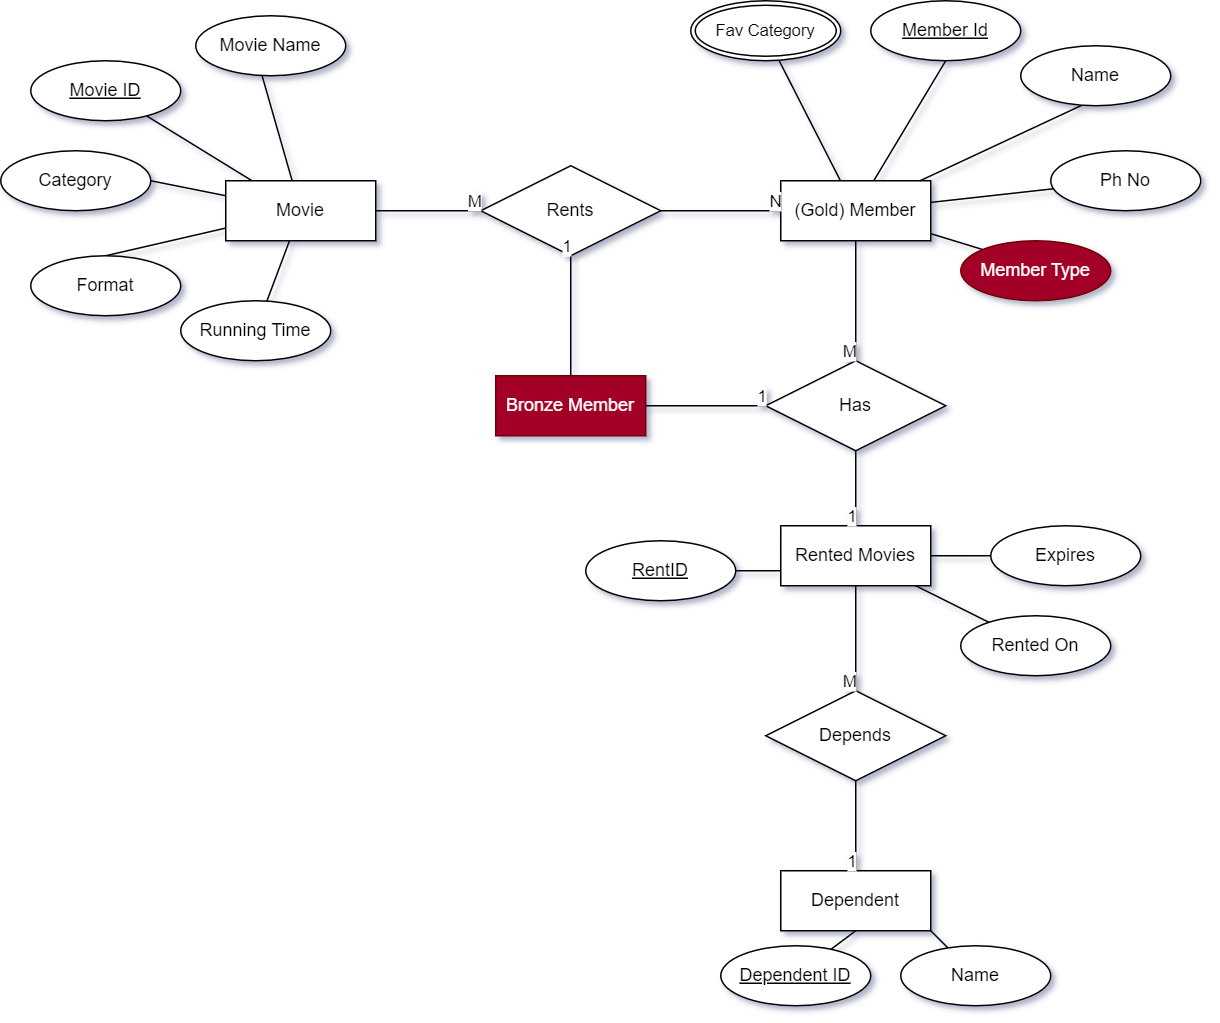

The diagram above was exported from draw.io. Its source (the exported page's mxGraphModel, read from the mxfile embedded in the PNG):
<mxGraphModel dx="2835" dy="1398" grid="1" gridSize="10" guides="1" tooltips="1" connect="1" arrows="1" fold="1" page="1" pageScale="1" pageWidth="850" pageHeight="1100" math="0" shadow="0" extFonts="Permanent Marker^https://fonts.googleapis.com/css?family=Permanent+Marker">
  <root>
    <mxCell id="0" />
    <mxCell id="1" parent="0" />
    <mxCell id="xF_-Twi31pI02IYK8cKR-40" style="edgeStyle=none;rounded=0;orthogonalLoop=1;jettySize=auto;html=1;strokeColor=default;align=center;verticalAlign=middle;fontFamily=Helvetica;fontSize=11;fontColor=default;labelBackgroundColor=default;endArrow=none;endFill=0;" parent="1" source="xF_-Twi31pI02IYK8cKR-2" target="xF_-Twi31pI02IYK8cKR-30" edge="1">
      <mxGeometry relative="1" as="geometry" />
    </mxCell>
    <mxCell id="xF_-Twi31pI02IYK8cKR-41" style="edgeStyle=none;rounded=0;orthogonalLoop=1;jettySize=auto;html=1;entryX=1;entryY=0.5;entryDx=0;entryDy=0;strokeColor=default;align=center;verticalAlign=middle;fontFamily=Helvetica;fontSize=11;fontColor=default;labelBackgroundColor=default;endArrow=none;endFill=0;" parent="1" source="xF_-Twi31pI02IYK8cKR-2" target="xF_-Twi31pI02IYK8cKR-32" edge="1">
      <mxGeometry relative="1" as="geometry" />
    </mxCell>
    <mxCell id="xF_-Twi31pI02IYK8cKR-56" style="edgeStyle=none;rounded=0;orthogonalLoop=1;jettySize=auto;html=1;entryX=0.5;entryY=0;entryDx=0;entryDy=0;strokeColor=default;align=center;verticalAlign=middle;fontFamily=Helvetica;fontSize=11;fontColor=default;labelBackgroundColor=default;endArrow=none;endFill=0;" parent="1" source="xF_-Twi31pI02IYK8cKR-2" target="xF_-Twi31pI02IYK8cKR-55" edge="1">
      <mxGeometry relative="1" as="geometry" />
    </mxCell>
    <mxCell id="xF_-Twi31pI02IYK8cKR-100" style="edgeStyle=none;rounded=0;orthogonalLoop=1;jettySize=auto;html=1;strokeColor=default;align=center;verticalAlign=middle;fontFamily=Helvetica;fontSize=11;fontColor=default;labelBackgroundColor=default;endArrow=none;endFill=0;" parent="1" source="xF_-Twi31pI02IYK8cKR-2" target="xF_-Twi31pI02IYK8cKR-99" edge="1">
      <mxGeometry relative="1" as="geometry" />
    </mxCell>
    <mxCell id="xF_-Twi31pI02IYK8cKR-2" value="Movie" style="whiteSpace=wrap;html=1;align=center;" parent="1" vertex="1">
      <mxGeometry x="70" y="410" width="100" height="40" as="geometry" />
    </mxCell>
    <mxCell id="xF_-Twi31pI02IYK8cKR-17" style="rounded=0;orthogonalLoop=1;jettySize=auto;html=1;entryX=0.5;entryY=1;entryDx=0;entryDy=0;strokeColor=default;align=center;verticalAlign=middle;fontFamily=Helvetica;fontSize=11;fontColor=default;labelBackgroundColor=default;edgeStyle=none;endArrow=none;endFill=0;" parent="1" source="xF_-Twi31pI02IYK8cKR-3" target="xF_-Twi31pI02IYK8cKR-10" edge="1">
      <mxGeometry relative="1" as="geometry" />
    </mxCell>
    <mxCell id="xF_-Twi31pI02IYK8cKR-20" style="edgeStyle=none;rounded=0;orthogonalLoop=1;jettySize=auto;html=1;strokeColor=default;align=center;verticalAlign=middle;fontFamily=Helvetica;fontSize=11;fontColor=default;labelBackgroundColor=default;endArrow=none;endFill=0;" parent="1" source="xF_-Twi31pI02IYK8cKR-3" target="xF_-Twi31pI02IYK8cKR-21" edge="1">
      <mxGeometry relative="1" as="geometry">
        <mxPoint x="560" y="510.0000000000001" as="targetPoint" />
      </mxGeometry>
    </mxCell>
    <mxCell id="xF_-Twi31pI02IYK8cKR-115" style="edgeStyle=none;rounded=0;orthogonalLoop=1;jettySize=auto;html=1;entryX=0;entryY=0;entryDx=0;entryDy=0;strokeColor=default;align=center;verticalAlign=middle;fontFamily=Helvetica;fontSize=11;fontColor=default;labelBackgroundColor=default;endArrow=none;endFill=0;" parent="1" source="xF_-Twi31pI02IYK8cKR-3" target="xF_-Twi31pI02IYK8cKR-114" edge="1">
      <mxGeometry relative="1" as="geometry" />
    </mxCell>
    <mxCell id="xF_-Twi31pI02IYK8cKR-3" value="(Gold) Member" style="whiteSpace=wrap;html=1;align=center;" parent="1" vertex="1">
      <mxGeometry x="440" y="410" width="100" height="40" as="geometry" />
    </mxCell>
    <mxCell id="xF_-Twi31pI02IYK8cKR-10" value="&lt;u&gt;Member Id&lt;/u&gt;" style="ellipse;whiteSpace=wrap;html=1;align=center;" parent="1" vertex="1">
      <mxGeometry x="500" y="290" width="100" height="40" as="geometry" />
    </mxCell>
    <mxCell id="xF_-Twi31pI02IYK8cKR-12" value="Rents" style="shape=rhombus;perimeter=rhombusPerimeter;whiteSpace=wrap;html=1;align=center;" parent="1" vertex="1">
      <mxGeometry x="240" y="400" width="120" height="60" as="geometry" />
    </mxCell>
    <mxCell id="xF_-Twi31pI02IYK8cKR-18" value="Name" style="ellipse;whiteSpace=wrap;html=1;align=center;" parent="1" vertex="1">
      <mxGeometry x="600" y="320" width="100" height="40" as="geometry" />
    </mxCell>
    <mxCell id="xF_-Twi31pI02IYK8cKR-19" style="edgeStyle=none;rounded=0;orthogonalLoop=1;jettySize=auto;html=1;entryX=0.403;entryY=0.997;entryDx=0;entryDy=0;entryPerimeter=0;strokeColor=default;align=center;verticalAlign=middle;fontFamily=Helvetica;fontSize=11;fontColor=default;labelBackgroundColor=default;endArrow=none;endFill=0;" parent="1" source="xF_-Twi31pI02IYK8cKR-3" target="xF_-Twi31pI02IYK8cKR-18" edge="1">
      <mxGeometry relative="1" as="geometry" />
    </mxCell>
    <mxCell id="xF_-Twi31pI02IYK8cKR-21" value="Ph No" style="ellipse;whiteSpace=wrap;html=1;align=center;" parent="1" vertex="1">
      <mxGeometry x="620" y="390" width="100" height="40" as="geometry" />
    </mxCell>
    <mxCell id="xF_-Twi31pI02IYK8cKR-24" value="Dependent" style="whiteSpace=wrap;html=1;align=center;" parent="1" vertex="1">
      <mxGeometry x="440" y="870" width="100" height="40" as="geometry" />
    </mxCell>
    <mxCell id="xF_-Twi31pI02IYK8cKR-29" value="Movie Name" style="ellipse;whiteSpace=wrap;html=1;align=center;" parent="1" vertex="1">
      <mxGeometry x="50" y="300" width="100" height="40" as="geometry" />
    </mxCell>
    <mxCell id="xF_-Twi31pI02IYK8cKR-30" value="&lt;u&gt;Movie ID&lt;/u&gt;" style="ellipse;whiteSpace=wrap;html=1;align=center;" parent="1" vertex="1">
      <mxGeometry x="-60" y="330" width="100" height="40" as="geometry" />
    </mxCell>
    <mxCell id="xF_-Twi31pI02IYK8cKR-32" value="Category" style="ellipse;whiteSpace=wrap;html=1;align=center;" parent="1" vertex="1">
      <mxGeometry x="-80" y="390" width="100" height="40" as="geometry" />
    </mxCell>
    <mxCell id="xF_-Twi31pI02IYK8cKR-35" value="Fav Category" style="ellipse;shape=doubleEllipse;margin=3;whiteSpace=wrap;html=1;align=center;fontFamily=Helvetica;fontSize=11;fontColor=default;labelBackgroundColor=default;" parent="1" vertex="1">
      <mxGeometry x="380" y="290" width="100" height="40" as="geometry" />
    </mxCell>
    <mxCell id="xF_-Twi31pI02IYK8cKR-38" style="edgeStyle=none;rounded=0;orthogonalLoop=1;jettySize=auto;html=1;entryX=0.59;entryY=1.002;entryDx=0;entryDy=0;entryPerimeter=0;strokeColor=default;align=center;verticalAlign=middle;fontFamily=Helvetica;fontSize=11;fontColor=default;labelBackgroundColor=default;endArrow=none;endFill=0;" parent="1" source="xF_-Twi31pI02IYK8cKR-3" target="xF_-Twi31pI02IYK8cKR-35" edge="1">
      <mxGeometry relative="1" as="geometry" />
    </mxCell>
    <mxCell id="xF_-Twi31pI02IYK8cKR-39" style="edgeStyle=none;rounded=0;orthogonalLoop=1;jettySize=auto;html=1;entryX=0.442;entryY=0.997;entryDx=0;entryDy=0;entryPerimeter=0;strokeColor=default;align=center;verticalAlign=middle;fontFamily=Helvetica;fontSize=11;fontColor=default;labelBackgroundColor=default;endArrow=none;endFill=0;" parent="1" source="xF_-Twi31pI02IYK8cKR-2" target="xF_-Twi31pI02IYK8cKR-29" edge="1">
      <mxGeometry relative="1" as="geometry" />
    </mxCell>
    <mxCell id="xF_-Twi31pI02IYK8cKR-58" style="edgeStyle=none;rounded=0;orthogonalLoop=1;jettySize=auto;html=1;entryX=0;entryY=0.5;entryDx=0;entryDy=0;strokeColor=default;align=center;verticalAlign=middle;fontFamily=Helvetica;fontSize=11;fontColor=default;labelBackgroundColor=default;endArrow=none;endFill=0;" parent="1" source="xF_-Twi31pI02IYK8cKR-42" target="xF_-Twi31pI02IYK8cKR-45" edge="1">
      <mxGeometry relative="1" as="geometry" />
    </mxCell>
    <mxCell id="xF_-Twi31pI02IYK8cKR-96" style="edgeStyle=none;rounded=0;orthogonalLoop=1;jettySize=auto;html=1;strokeColor=default;align=center;verticalAlign=middle;fontFamily=Helvetica;fontSize=11;fontColor=default;labelBackgroundColor=default;endArrow=none;endFill=0;" parent="1" source="xF_-Twi31pI02IYK8cKR-42" target="xF_-Twi31pI02IYK8cKR-95" edge="1">
      <mxGeometry relative="1" as="geometry" />
    </mxCell>
    <mxCell id="xF_-Twi31pI02IYK8cKR-42" value="Rented Movies" style="whiteSpace=wrap;html=1;align=center;" parent="1" vertex="1">
      <mxGeometry x="440" y="640" width="100" height="40" as="geometry" />
    </mxCell>
    <mxCell id="xF_-Twi31pI02IYK8cKR-43" value="Has" style="shape=rhombus;perimeter=rhombusPerimeter;whiteSpace=wrap;html=1;align=center;" parent="1" vertex="1">
      <mxGeometry x="430" y="530" width="120" height="60" as="geometry" />
    </mxCell>
    <mxCell id="xF_-Twi31pI02IYK8cKR-45" value="Expires" style="ellipse;whiteSpace=wrap;html=1;align=center;" parent="1" vertex="1">
      <mxGeometry x="580" y="640" width="100" height="40" as="geometry" />
    </mxCell>
    <mxCell id="xF_-Twi31pI02IYK8cKR-50" value="Depends" style="shape=rhombus;perimeter=rhombusPerimeter;whiteSpace=wrap;html=1;align=center;" parent="1" vertex="1">
      <mxGeometry x="430" y="750" width="120" height="60" as="geometry" />
    </mxCell>
    <mxCell id="xF_-Twi31pI02IYK8cKR-55" value="Format" style="ellipse;whiteSpace=wrap;html=1;align=center;" parent="1" vertex="1">
      <mxGeometry x="-60" y="460" width="100" height="40" as="geometry" />
    </mxCell>
    <mxCell id="xF_-Twi31pI02IYK8cKR-78" value="" style="endArrow=none;html=1;rounded=0;strokeColor=default;align=center;verticalAlign=middle;fontFamily=Helvetica;fontSize=11;fontColor=default;labelBackgroundColor=default;exitX=1;exitY=0.5;exitDx=0;exitDy=0;entryX=0;entryY=0.5;entryDx=0;entryDy=0;" parent="1" source="xF_-Twi31pI02IYK8cKR-2" target="xF_-Twi31pI02IYK8cKR-12" edge="1">
      <mxGeometry relative="1" as="geometry">
        <mxPoint x="80" y="410" as="sourcePoint" />
        <mxPoint x="240" y="410" as="targetPoint" />
      </mxGeometry>
    </mxCell>
    <mxCell id="xF_-Twi31pI02IYK8cKR-79" value="M" style="resizable=0;html=1;whiteSpace=wrap;align=right;verticalAlign=bottom;fontFamily=Helvetica;fontSize=11;fontColor=default;labelBackgroundColor=default;" parent="xF_-Twi31pI02IYK8cKR-78" connectable="0" vertex="1">
      <mxGeometry x="1" relative="1" as="geometry" />
    </mxCell>
    <mxCell id="xF_-Twi31pI02IYK8cKR-80" value="" style="endArrow=none;html=1;rounded=0;strokeColor=default;align=center;verticalAlign=middle;fontFamily=Helvetica;fontSize=11;fontColor=default;labelBackgroundColor=default;exitX=1;exitY=0.5;exitDx=0;exitDy=0;" parent="1" source="xF_-Twi31pI02IYK8cKR-12" target="xF_-Twi31pI02IYK8cKR-3" edge="1">
      <mxGeometry relative="1" as="geometry">
        <mxPoint x="180" y="440" as="sourcePoint" />
        <mxPoint x="250" y="440" as="targetPoint" />
      </mxGeometry>
    </mxCell>
    <mxCell id="xF_-Twi31pI02IYK8cKR-81" value="N" style="resizable=0;html=1;whiteSpace=wrap;align=right;verticalAlign=bottom;fontFamily=Helvetica;fontSize=11;fontColor=default;labelBackgroundColor=default;" parent="xF_-Twi31pI02IYK8cKR-80" connectable="0" vertex="1">
      <mxGeometry x="1" relative="1" as="geometry" />
    </mxCell>
    <mxCell id="xF_-Twi31pI02IYK8cKR-85" value="" style="endArrow=none;html=1;rounded=0;strokeColor=default;align=center;verticalAlign=middle;fontFamily=Helvetica;fontSize=11;fontColor=default;labelBackgroundColor=default;entryX=0.5;entryY=0;entryDx=0;entryDy=0;exitX=0.5;exitY=1;exitDx=0;exitDy=0;" parent="1" source="xF_-Twi31pI02IYK8cKR-43" target="xF_-Twi31pI02IYK8cKR-42" edge="1">
      <mxGeometry relative="1" as="geometry">
        <mxPoint x="430" y="500" as="sourcePoint" />
        <mxPoint x="590" y="500" as="targetPoint" />
      </mxGeometry>
    </mxCell>
    <mxCell id="xF_-Twi31pI02IYK8cKR-86" value="" style="resizable=0;html=1;whiteSpace=wrap;align=left;verticalAlign=bottom;fontFamily=Helvetica;fontSize=11;fontColor=default;labelBackgroundColor=default;" parent="xF_-Twi31pI02IYK8cKR-85" connectable="0" vertex="1">
      <mxGeometry x="-1" relative="1" as="geometry" />
    </mxCell>
    <mxCell id="xF_-Twi31pI02IYK8cKR-87" value="1" style="resizable=0;html=1;whiteSpace=wrap;align=right;verticalAlign=bottom;fontFamily=Helvetica;fontSize=11;fontColor=default;labelBackgroundColor=default;" parent="xF_-Twi31pI02IYK8cKR-85" connectable="0" vertex="1">
      <mxGeometry x="1" relative="1" as="geometry" />
    </mxCell>
    <mxCell id="xF_-Twi31pI02IYK8cKR-88" value="" style="endArrow=none;html=1;rounded=0;strokeColor=default;align=center;verticalAlign=middle;fontFamily=Helvetica;fontSize=11;fontColor=default;labelBackgroundColor=default;entryX=0.5;entryY=0;entryDx=0;entryDy=0;exitX=0.5;exitY=1;exitDx=0;exitDy=0;" parent="1" source="xF_-Twi31pI02IYK8cKR-3" target="xF_-Twi31pI02IYK8cKR-43" edge="1">
      <mxGeometry relative="1" as="geometry">
        <mxPoint x="500" y="600" as="sourcePoint" />
        <mxPoint x="500" y="660" as="targetPoint" />
      </mxGeometry>
    </mxCell>
    <mxCell id="xF_-Twi31pI02IYK8cKR-89" value="" style="resizable=0;html=1;whiteSpace=wrap;align=left;verticalAlign=bottom;fontFamily=Helvetica;fontSize=11;fontColor=default;labelBackgroundColor=default;" parent="xF_-Twi31pI02IYK8cKR-88" connectable="0" vertex="1">
      <mxGeometry x="-1" relative="1" as="geometry" />
    </mxCell>
    <mxCell id="xF_-Twi31pI02IYK8cKR-90" value="M" style="resizable=0;html=1;whiteSpace=wrap;align=right;verticalAlign=bottom;fontFamily=Helvetica;fontSize=11;fontColor=default;labelBackgroundColor=default;" parent="xF_-Twi31pI02IYK8cKR-88" connectable="0" vertex="1">
      <mxGeometry x="1" relative="1" as="geometry" />
    </mxCell>
    <mxCell id="xF_-Twi31pI02IYK8cKR-91" value="" style="endArrow=none;html=1;rounded=0;strokeColor=default;align=center;verticalAlign=middle;fontFamily=Helvetica;fontSize=11;fontColor=default;labelBackgroundColor=default;entryX=0.5;entryY=0;entryDx=0;entryDy=0;" parent="1" source="xF_-Twi31pI02IYK8cKR-50" target="xF_-Twi31pI02IYK8cKR-24" edge="1">
      <mxGeometry relative="1" as="geometry">
        <mxPoint x="340" y="730" as="sourcePoint" />
        <mxPoint x="500" y="730" as="targetPoint" />
      </mxGeometry>
    </mxCell>
    <mxCell id="xF_-Twi31pI02IYK8cKR-92" value="1" style="resizable=0;html=1;whiteSpace=wrap;align=right;verticalAlign=bottom;fontFamily=Helvetica;fontSize=11;fontColor=default;labelBackgroundColor=default;" parent="xF_-Twi31pI02IYK8cKR-91" connectable="0" vertex="1">
      <mxGeometry x="1" relative="1" as="geometry" />
    </mxCell>
    <mxCell id="xF_-Twi31pI02IYK8cKR-93" value="" style="endArrow=none;html=1;rounded=0;strokeColor=default;align=center;verticalAlign=middle;fontFamily=Helvetica;fontSize=11;fontColor=default;labelBackgroundColor=default;entryX=0.5;entryY=0;entryDx=0;entryDy=0;exitX=0.5;exitY=1;exitDx=0;exitDy=0;" parent="1" source="xF_-Twi31pI02IYK8cKR-42" target="xF_-Twi31pI02IYK8cKR-50" edge="1">
      <mxGeometry relative="1" as="geometry">
        <mxPoint x="440" y="690" as="sourcePoint" />
        <mxPoint x="440" y="750" as="targetPoint" />
      </mxGeometry>
    </mxCell>
    <mxCell id="xF_-Twi31pI02IYK8cKR-94" value="M" style="resizable=0;html=1;whiteSpace=wrap;align=right;verticalAlign=bottom;fontFamily=Helvetica;fontSize=11;fontColor=default;labelBackgroundColor=default;" parent="xF_-Twi31pI02IYK8cKR-93" connectable="0" vertex="1">
      <mxGeometry x="1" relative="1" as="geometry" />
    </mxCell>
    <mxCell id="xF_-Twi31pI02IYK8cKR-95" value="Rented On" style="ellipse;whiteSpace=wrap;html=1;align=center;" parent="1" vertex="1">
      <mxGeometry x="560" y="700" width="100" height="40" as="geometry" />
    </mxCell>
    <mxCell id="xF_-Twi31pI02IYK8cKR-99" value="Running Time" style="ellipse;whiteSpace=wrap;html=1;align=center;" parent="1" vertex="1">
      <mxGeometry x="40" y="490" width="100" height="40" as="geometry" />
    </mxCell>
    <mxCell id="xF_-Twi31pI02IYK8cKR-101" value="Bronze Member" style="whiteSpace=wrap;html=1;align=center;fillColor=#a20025;fontColor=#ffffff;strokeColor=#6F0000;" parent="1" vertex="1">
      <mxGeometry x="250" y="540" width="100" height="40" as="geometry" />
    </mxCell>
    <mxCell id="xF_-Twi31pI02IYK8cKR-103" value="" style="endArrow=none;html=1;rounded=0;strokeColor=default;align=center;verticalAlign=middle;fontFamily=Helvetica;fontSize=11;fontColor=default;labelBackgroundColor=default;entryX=0.5;entryY=1;entryDx=0;entryDy=0;exitX=0.5;exitY=0;exitDx=0;exitDy=0;" parent="1" source="xF_-Twi31pI02IYK8cKR-101" target="xF_-Twi31pI02IYK8cKR-12" edge="1">
      <mxGeometry relative="1" as="geometry">
        <mxPoint x="500" y="460" as="sourcePoint" />
        <mxPoint x="500" y="540" as="targetPoint" />
      </mxGeometry>
    </mxCell>
    <mxCell id="xF_-Twi31pI02IYK8cKR-104" value="" style="resizable=0;html=1;whiteSpace=wrap;align=left;verticalAlign=bottom;fontFamily=Helvetica;fontSize=11;fontColor=default;labelBackgroundColor=default;" parent="xF_-Twi31pI02IYK8cKR-103" connectable="0" vertex="1">
      <mxGeometry x="-1" relative="1" as="geometry" />
    </mxCell>
    <mxCell id="xF_-Twi31pI02IYK8cKR-105" value="1" style="resizable=0;html=1;whiteSpace=wrap;align=right;verticalAlign=bottom;fontFamily=Helvetica;fontSize=11;fontColor=default;labelBackgroundColor=default;" parent="xF_-Twi31pI02IYK8cKR-103" connectable="0" vertex="1">
      <mxGeometry x="1" relative="1" as="geometry" />
    </mxCell>
    <mxCell id="xF_-Twi31pI02IYK8cKR-107" style="edgeStyle=none;rounded=0;orthogonalLoop=1;jettySize=auto;html=1;entryX=1;entryY=1;entryDx=0;entryDy=0;strokeColor=default;align=center;verticalAlign=middle;fontFamily=Helvetica;fontSize=11;fontColor=default;labelBackgroundColor=default;endArrow=none;endFill=0;" parent="1" source="xF_-Twi31pI02IYK8cKR-106" target="xF_-Twi31pI02IYK8cKR-24" edge="1">
      <mxGeometry relative="1" as="geometry" />
    </mxCell>
    <mxCell id="xF_-Twi31pI02IYK8cKR-106" value="Name" style="ellipse;whiteSpace=wrap;html=1;align=center;" parent="1" vertex="1">
      <mxGeometry x="520" y="920" width="100" height="40" as="geometry" />
    </mxCell>
    <mxCell id="xF_-Twi31pI02IYK8cKR-109" style="edgeStyle=none;rounded=0;orthogonalLoop=1;jettySize=auto;html=1;entryX=0.5;entryY=1;entryDx=0;entryDy=0;strokeColor=default;align=center;verticalAlign=middle;fontFamily=Helvetica;fontSize=11;fontColor=default;labelBackgroundColor=default;endArrow=none;endFill=0;" parent="1" source="xF_-Twi31pI02IYK8cKR-108" target="xF_-Twi31pI02IYK8cKR-24" edge="1">
      <mxGeometry relative="1" as="geometry" />
    </mxCell>
    <mxCell id="xF_-Twi31pI02IYK8cKR-108" value="&lt;u&gt;Dependent ID&lt;/u&gt;" style="ellipse;whiteSpace=wrap;html=1;align=center;" parent="1" vertex="1">
      <mxGeometry x="400" y="920" width="100" height="40" as="geometry" />
    </mxCell>
    <mxCell id="xF_-Twi31pI02IYK8cKR-113" style="edgeStyle=none;rounded=0;orthogonalLoop=1;jettySize=auto;html=1;entryX=0;entryY=0.75;entryDx=0;entryDy=0;strokeColor=default;align=center;verticalAlign=middle;fontFamily=Helvetica;fontSize=11;fontColor=default;labelBackgroundColor=default;endArrow=none;endFill=0;" parent="1" source="xF_-Twi31pI02IYK8cKR-112" target="xF_-Twi31pI02IYK8cKR-42" edge="1">
      <mxGeometry relative="1" as="geometry" />
    </mxCell>
    <mxCell id="xF_-Twi31pI02IYK8cKR-112" value="&lt;u&gt;RentID&lt;/u&gt;" style="ellipse;whiteSpace=wrap;html=1;align=center;" parent="1" vertex="1">
      <mxGeometry x="310" y="650" width="100" height="40" as="geometry" />
    </mxCell>
    <mxCell id="xF_-Twi31pI02IYK8cKR-114" value="Member Type" style="ellipse;whiteSpace=wrap;html=1;align=center;fillColor=#a20025;fontColor=#ffffff;strokeColor=#6F0000;" parent="1" vertex="1">
      <mxGeometry x="560" y="450" width="100" height="40" as="geometry" />
    </mxCell>
    <mxCell id="xF_-Twi31pI02IYK8cKR-117" value="" style="endArrow=none;html=1;rounded=0;strokeColor=default;align=center;verticalAlign=middle;fontFamily=Helvetica;fontSize=11;fontColor=default;labelBackgroundColor=default;entryX=0;entryY=0.5;entryDx=0;entryDy=0;exitX=1;exitY=0.5;exitDx=0;exitDy=0;" parent="1" source="xF_-Twi31pI02IYK8cKR-101" target="xF_-Twi31pI02IYK8cKR-43" edge="1">
      <mxGeometry relative="1" as="geometry">
        <mxPoint x="310" y="550" as="sourcePoint" />
        <mxPoint x="310" y="470" as="targetPoint" />
      </mxGeometry>
    </mxCell>
    <mxCell id="xF_-Twi31pI02IYK8cKR-118" value="" style="resizable=0;html=1;whiteSpace=wrap;align=left;verticalAlign=bottom;fontFamily=Helvetica;fontSize=11;fontColor=default;labelBackgroundColor=default;" parent="xF_-Twi31pI02IYK8cKR-117" connectable="0" vertex="1">
      <mxGeometry x="-1" relative="1" as="geometry" />
    </mxCell>
    <mxCell id="xF_-Twi31pI02IYK8cKR-119" value="1" style="resizable=0;html=1;whiteSpace=wrap;align=right;verticalAlign=bottom;fontFamily=Helvetica;fontSize=11;fontColor=default;labelBackgroundColor=default;" parent="xF_-Twi31pI02IYK8cKR-117" connectable="0" vertex="1">
      <mxGeometry x="1" relative="1" as="geometry" />
    </mxCell>
  </root>
</mxGraphModel>